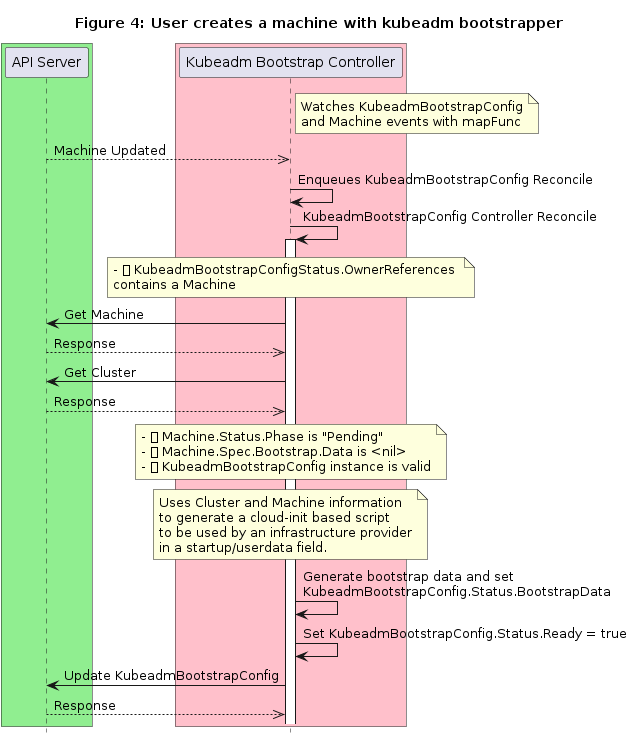

The diagram above was rendered by PlantUML. Its source (embedded in the PNG):
@startuml
title Figure 4: User creates a machine with kubeadm bootstrapper

' -- GROUPS START ---

box #lightgreen
participant "API Server"
end box

box #pink
participant "Kubeadm Bootstrap Controller"
end box

' -- GROUPS END ---

note right of "Kubeadm Bootstrap Controller":Watches KubeadmBootstrapConfig\nand Machine events with mapFunc

"API Server"-->>"Kubeadm Bootstrap Controller": Machine Updated

"Kubeadm Bootstrap Controller"-> "Kubeadm Bootstrap Controller":Enqueues KubeadmBootstrapConfig Reconcile

"Kubeadm Bootstrap Controller"-> "Kubeadm Bootstrap Controller":KubeadmBootstrapConfig Controller Reconcile
activate "Kubeadm Bootstrap Controller"

note over "Kubeadm Bootstrap Controller": - ✅ KubeadmBootstrapConfigStatus.OwnerReferences \ncontains a Machine

"Kubeadm Bootstrap Controller"->"API Server": Get Machine
"Kubeadm Bootstrap Controller"<<--"API Server": Response

"Kubeadm Bootstrap Controller"->"API Server": Get Cluster
"Kubeadm Bootstrap Controller"<<--"API Server": Response

note over "Kubeadm Bootstrap Controller": - ✅ Machine.Status.Phase is "Pending" \n- ✅ Machine.Spec.Bootstrap.Data is <nil>\n- ✅ KubeadmBootstrapConfig instance is valid

note over "Kubeadm Bootstrap Controller": Uses Cluster and Machine information\nto generate a cloud-init based script\nto be used by an infrastructure provider\nin a startup/userdata field.

"Kubeadm Bootstrap Controller"-> "Kubeadm Bootstrap Controller":Generate bootstrap data and set\nKubeadmBootstrapConfig.Status.BootstrapData

"Kubeadm Bootstrap Controller"-> "Kubeadm Bootstrap Controller":Set KubeadmBootstrapConfig.Status.Ready = true

"Kubeadm Bootstrap Controller"->"API Server": Update KubeadmBootstrapConfig
"Kubeadm Bootstrap Controller"<<--"API Server": Response

hide footbox
@enduml